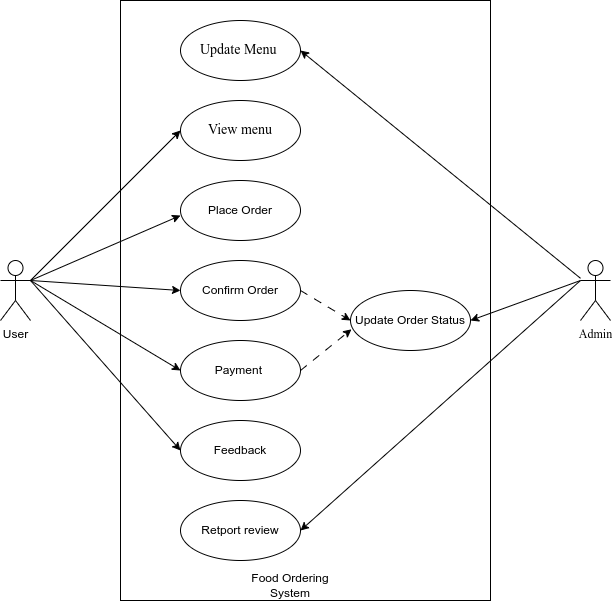

The diagram above was exported from draw.io. Its source (the exported page's mxGraphModel, read from the mxfile embedded in the PNG):
<mxGraphModel dx="1049" dy="1723" grid="1" gridSize="10" guides="1" tooltips="1" connect="1" arrows="1" fold="1" page="1" pageScale="1" pageWidth="850" pageHeight="1100" math="0" shadow="0">
  <root>
    <mxCell id="0" />
    <mxCell id="1" parent="0" />
    <mxCell id="zKTgqFizT3uN9GZQUN_S-1" value="User" style="shape=umlActor;verticalLabelPosition=bottom;verticalAlign=top;html=1;outlineConnect=0;rounded=1;" vertex="1" parent="1">
      <mxGeometry x="200" y="220" width="30" height="60" as="geometry" />
    </mxCell>
    <mxCell id="zKTgqFizT3uN9GZQUN_S-4" value="Admin&lt;div&gt;&lt;br&gt;&lt;/div&gt;" style="shape=umlActor;verticalLabelPosition=bottom;verticalAlign=top;html=1;outlineConnect=0;rounded=1;fontFamily=Times New Roman;" vertex="1" parent="1">
      <mxGeometry x="780" y="220" width="30" height="60" as="geometry" />
    </mxCell>
    <mxCell id="zKTgqFizT3uN9GZQUN_S-11" value="" style="rounded=0;whiteSpace=wrap;html=1;" vertex="1" parent="1">
      <mxGeometry x="320" y="-40" width="370" height="600" as="geometry" />
    </mxCell>
    <mxCell id="zKTgqFizT3uN9GZQUN_S-13" value="View menu" style="ellipse;whiteSpace=wrap;html=1;fontSize=14;fontFamily=Times New Roman;" vertex="1" parent="1">
      <mxGeometry x="380" y="60" width="120" height="60" as="geometry" />
    </mxCell>
    <mxCell id="zKTgqFizT3uN9GZQUN_S-14" value="Place Order" style="ellipse;whiteSpace=wrap;html=1;" vertex="1" parent="1">
      <mxGeometry x="380" y="140" width="120" height="60" as="geometry" />
    </mxCell>
    <mxCell id="zKTgqFizT3uN9GZQUN_S-15" value="Confirm Order" style="ellipse;whiteSpace=wrap;html=1;" vertex="1" parent="1">
      <mxGeometry x="380" y="220" width="120" height="60" as="geometry" />
    </mxCell>
    <mxCell id="zKTgqFizT3uN9GZQUN_S-16" value="Payment&amp;nbsp;" style="ellipse;whiteSpace=wrap;html=1;" vertex="1" parent="1">
      <mxGeometry x="380" y="300" width="120" height="60" as="geometry" />
    </mxCell>
    <mxCell id="zKTgqFizT3uN9GZQUN_S-17" value="Retport review" style="ellipse;whiteSpace=wrap;html=1;" vertex="1" parent="1">
      <mxGeometry x="380" y="460" width="120" height="60" as="geometry" />
    </mxCell>
    <mxCell id="zKTgqFizT3uN9GZQUN_S-18" value="" style="endArrow=classic;html=1;rounded=0;entryX=0;entryY=0.5;entryDx=0;entryDy=0;exitX=1;exitY=0.3333333333333333;exitDx=0;exitDy=0;exitPerimeter=0;" edge="1" parent="1" source="zKTgqFizT3uN9GZQUN_S-1" target="zKTgqFizT3uN9GZQUN_S-13">
      <mxGeometry width="50" height="50" relative="1" as="geometry">
        <mxPoint x="250" y="240" as="sourcePoint" />
        <mxPoint x="300" y="190" as="targetPoint" />
      </mxGeometry>
    </mxCell>
    <mxCell id="zKTgqFizT3uN9GZQUN_S-19" value="" style="endArrow=classic;html=1;rounded=0;entryX=0;entryY=0.5;entryDx=0;entryDy=0;exitX=1;exitY=0.3333333333333333;exitDx=0;exitDy=0;exitPerimeter=0;" edge="1" parent="1" source="zKTgqFizT3uN9GZQUN_S-1">
      <mxGeometry width="50" height="50" relative="1" as="geometry">
        <mxPoint x="230" y="325" as="sourcePoint" />
        <mxPoint x="380" y="175" as="targetPoint" />
      </mxGeometry>
    </mxCell>
    <mxCell id="zKTgqFizT3uN9GZQUN_S-20" value="" style="endArrow=classic;html=1;rounded=0;entryX=0;entryY=0.5;entryDx=0;entryDy=0;exitX=1;exitY=0.3333333333333333;exitDx=0;exitDy=0;exitPerimeter=0;" edge="1" parent="1" source="zKTgqFizT3uN9GZQUN_S-1" target="zKTgqFizT3uN9GZQUN_S-15">
      <mxGeometry width="50" height="50" relative="1" as="geometry">
        <mxPoint x="230" y="292.5" as="sourcePoint" />
        <mxPoint x="380" y="227.5" as="targetPoint" />
      </mxGeometry>
    </mxCell>
    <mxCell id="zKTgqFizT3uN9GZQUN_S-21" value="" style="endArrow=classic;html=1;rounded=0;entryX=1;entryY=0.5;entryDx=0;entryDy=0;exitX=0;exitY=0.3333333333333333;exitDx=0;exitDy=0;exitPerimeter=0;" edge="1" parent="1" source="zKTgqFizT3uN9GZQUN_S-4" target="zKTgqFizT3uN9GZQUN_S-22">
      <mxGeometry width="50" height="50" relative="1" as="geometry">
        <mxPoint x="550" y="150" as="sourcePoint" />
        <mxPoint x="700" y="160" as="targetPoint" />
      </mxGeometry>
    </mxCell>
    <mxCell id="zKTgqFizT3uN9GZQUN_S-23" value="" style="endArrow=classic;html=1;rounded=0;entryX=0;entryY=0.5;entryDx=0;entryDy=0;exitX=1;exitY=0.5;exitDx=0;exitDy=0;dashed=1;dashPattern=8 8;" edge="1" parent="1" source="zKTgqFizT3uN9GZQUN_S-15" target="zKTgqFizT3uN9GZQUN_S-22">
      <mxGeometry width="50" height="50" relative="1" as="geometry">
        <mxPoint x="480" y="340" as="sourcePoint" />
        <mxPoint x="530" y="290" as="targetPoint" />
      </mxGeometry>
    </mxCell>
    <mxCell id="zKTgqFizT3uN9GZQUN_S-24" value="" style="endArrow=classic;html=1;rounded=0;entryX=0.008;entryY=0.647;entryDx=0;entryDy=0;exitX=1;exitY=0.5;exitDx=0;exitDy=0;dashed=1;dashPattern=8 8;entryPerimeter=0;" edge="1" parent="1" source="zKTgqFizT3uN9GZQUN_S-16" target="zKTgqFizT3uN9GZQUN_S-22">
      <mxGeometry width="50" height="50" relative="1" as="geometry">
        <mxPoint x="509.57" y="379.79" as="sourcePoint" />
        <mxPoint x="577.57" y="438.79" as="targetPoint" />
      </mxGeometry>
    </mxCell>
    <mxCell id="zKTgqFizT3uN9GZQUN_S-25" value="" style="endArrow=classic;html=1;rounded=0;entryX=0;entryY=0.5;entryDx=0;entryDy=0;" edge="1" parent="1" target="zKTgqFizT3uN9GZQUN_S-16">
      <mxGeometry width="50" height="50" relative="1" as="geometry">
        <mxPoint x="230" y="240" as="sourcePoint" />
        <mxPoint x="370" y="320" as="targetPoint" />
      </mxGeometry>
    </mxCell>
    <mxCell id="zKTgqFizT3uN9GZQUN_S-28" value="Update Menu&amp;nbsp;" style="ellipse;whiteSpace=wrap;html=1;fontSize=14;fontFamily=Times New Roman;" vertex="1" parent="1">
      <mxGeometry x="380" y="-20" width="120" height="60" as="geometry" />
    </mxCell>
    <mxCell id="zKTgqFizT3uN9GZQUN_S-29" value="" style="endArrow=classic;html=1;rounded=0;entryX=1;entryY=0.5;entryDx=0;entryDy=0;" edge="1" parent="1" source="zKTgqFizT3uN9GZQUN_S-4" target="zKTgqFizT3uN9GZQUN_S-28">
      <mxGeometry width="50" height="50" relative="1" as="geometry">
        <mxPoint x="647.5699999999999" y="-20" as="sourcePoint" />
        <mxPoint x="519.5699999999999" y="49" as="targetPoint" />
      </mxGeometry>
    </mxCell>
    <mxCell id="zKTgqFizT3uN9GZQUN_S-30" value="" style="endArrow=classic;html=1;rounded=0;entryX=1;entryY=0.5;entryDx=0;entryDy=0;exitX=0;exitY=0.3333333333333333;exitDx=0;exitDy=0;exitPerimeter=0;" edge="1" parent="1" source="zKTgqFizT3uN9GZQUN_S-4" target="zKTgqFizT3uN9GZQUN_S-17">
      <mxGeometry width="50" height="50" relative="1" as="geometry">
        <mxPoint x="717.57" y="330" as="sourcePoint" />
        <mxPoint x="589.57" y="399" as="targetPoint" />
      </mxGeometry>
    </mxCell>
    <mxCell id="zKTgqFizT3uN9GZQUN_S-22" value="Update Order Status" style="ellipse;whiteSpace=wrap;html=1;" vertex="1" parent="1">
      <mxGeometry x="550" y="250" width="120" height="60" as="geometry" />
    </mxCell>
    <mxCell id="zKTgqFizT3uN9GZQUN_S-33" value="Feedback" style="ellipse;whiteSpace=wrap;html=1;" vertex="1" parent="1">
      <mxGeometry x="380" y="380" width="120" height="60" as="geometry" />
    </mxCell>
    <mxCell id="zKTgqFizT3uN9GZQUN_S-34" value="" style="endArrow=classic;html=1;rounded=0;entryX=0;entryY=0.5;entryDx=0;entryDy=0;" edge="1" parent="1">
      <mxGeometry width="50" height="50" relative="1" as="geometry">
        <mxPoint x="230" y="240" as="sourcePoint" />
        <mxPoint x="380" y="410" as="targetPoint" />
      </mxGeometry>
    </mxCell>
    <mxCell id="zKTgqFizT3uN9GZQUN_S-35" value="Food Ordering System" style="text;html=1;align=center;verticalAlign=middle;whiteSpace=wrap;rounded=0;" vertex="1" parent="1">
      <mxGeometry x="430" y="530" width="120" height="30" as="geometry" />
    </mxCell>
  </root>
</mxGraphModel>